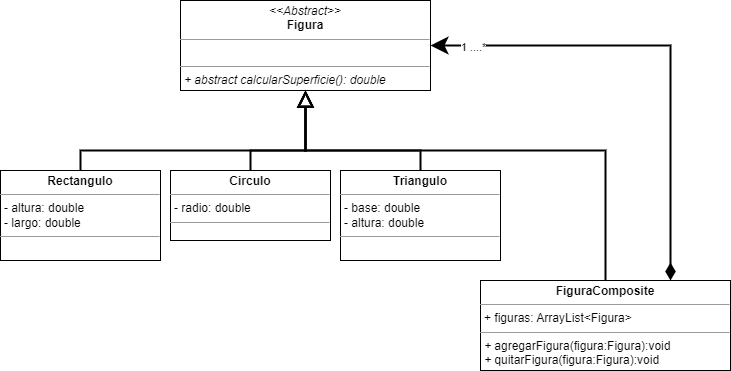

The diagram above was exported from draw.io. Its source (the exported page's mxGraphModel, read from the mxfile embedded in the PNG):
<mxGraphModel dx="868" dy="425" grid="1" gridSize="10" guides="1" tooltips="1" connect="1" arrows="1" fold="1" page="1" pageScale="1" pageWidth="827" pageHeight="1169" math="0" shadow="0">
  <root>
    <mxCell id="0" />
    <mxCell id="1" parent="0" />
    <mxCell id="uEMnamUK4nZeJ68KZAz5-5" style="edgeStyle=orthogonalEdgeStyle;rounded=0;orthogonalLoop=1;jettySize=auto;html=1;endArrow=block;endFill=0;endSize=12;startSize=12;strokeWidth=2;" parent="1" source="uEMnamUK4nZeJ68KZAz5-1" target="uEMnamUK4nZeJ68KZAz5-2" edge="1">
      <mxGeometry relative="1" as="geometry">
        <Array as="points">
          <mxPoint x="120" y="230" />
          <mxPoint x="345" y="230" />
        </Array>
      </mxGeometry>
    </mxCell>
    <mxCell id="uEMnamUK4nZeJ68KZAz5-1" value="&lt;p style=&quot;margin:0px;margin-top:4px;text-align:center;&quot;&gt;&lt;b&gt;Rectangulo&lt;/b&gt;&lt;/p&gt;&lt;hr size=&quot;1&quot;&gt;&lt;p style=&quot;margin:0px;margin-left:4px;&quot;&gt;- altura: double&lt;/p&gt;&lt;p style=&quot;margin:0px;margin-left:4px;&quot;&gt;- largo: double&lt;/p&gt;&lt;hr size=&quot;1&quot;&gt;&lt;p style=&quot;margin:0px;margin-left:4px;&quot;&gt;&lt;br&gt;&lt;/p&gt;" style="verticalAlign=top;align=left;overflow=fill;fontSize=12;fontFamily=Helvetica;html=1;" parent="1" vertex="1">
      <mxGeometry x="40" y="250" width="160" height="90" as="geometry" />
    </mxCell>
    <mxCell id="uEMnamUK4nZeJ68KZAz5-2" value="&lt;p style=&quot;margin:0px;margin-top:4px;text-align:center;&quot;&gt;&lt;i&gt;&amp;lt;&amp;lt;Abstract&amp;gt;&amp;gt;&lt;/i&gt;&lt;br&gt;&lt;b&gt;Figura&lt;/b&gt;&lt;/p&gt;&lt;hr size=&quot;1&quot;&gt;&lt;p style=&quot;margin:0px;margin-left:4px;&quot;&gt;&lt;br&gt;&lt;/p&gt;&lt;hr size=&quot;1&quot;&gt;&lt;p style=&quot;margin:0px;margin-left:4px;&quot;&gt;&lt;i&gt;+ abstract calcularSuperficie(): double&lt;/i&gt;&lt;/p&gt;" style="verticalAlign=top;align=left;overflow=fill;fontSize=12;fontFamily=Helvetica;html=1;" parent="1" vertex="1">
      <mxGeometry x="220" y="80" width="250" height="90" as="geometry" />
    </mxCell>
    <mxCell id="uEMnamUK4nZeJ68KZAz5-6" style="edgeStyle=orthogonalEdgeStyle;rounded=0;orthogonalLoop=1;jettySize=auto;html=1;endArrow=block;endFill=0;startSize=12;endSize=12;strokeWidth=2;" parent="1" source="uEMnamUK4nZeJ68KZAz5-3" target="uEMnamUK4nZeJ68KZAz5-2" edge="1">
      <mxGeometry relative="1" as="geometry">
        <Array as="points">
          <mxPoint x="290" y="230" />
          <mxPoint x="345" y="230" />
        </Array>
      </mxGeometry>
    </mxCell>
    <mxCell id="uEMnamUK4nZeJ68KZAz5-3" value="&lt;p style=&quot;margin:0px;margin-top:4px;text-align:center;&quot;&gt;&lt;b&gt;Circulo&lt;/b&gt;&lt;/p&gt;&lt;hr size=&quot;1&quot;&gt;&lt;p style=&quot;margin:0px;margin-left:4px;&quot;&gt;- radio: double&lt;br&gt;&lt;/p&gt;&lt;hr size=&quot;1&quot;&gt;&lt;p style=&quot;margin:0px;margin-left:4px;&quot;&gt;&lt;br&gt;&lt;/p&gt;" style="verticalAlign=top;align=left;overflow=fill;fontSize=12;fontFamily=Helvetica;html=1;" parent="1" vertex="1">
      <mxGeometry x="210" y="250" width="160" height="70" as="geometry" />
    </mxCell>
    <mxCell id="uEMnamUK4nZeJ68KZAz5-7" style="edgeStyle=orthogonalEdgeStyle;rounded=0;orthogonalLoop=1;jettySize=auto;html=1;endArrow=block;endFill=0;startSize=12;endSize=12;strokeWidth=2;" parent="1" source="uEMnamUK4nZeJ68KZAz5-4" target="uEMnamUK4nZeJ68KZAz5-2" edge="1">
      <mxGeometry relative="1" as="geometry">
        <Array as="points">
          <mxPoint x="460" y="230" />
          <mxPoint x="345" y="230" />
        </Array>
      </mxGeometry>
    </mxCell>
    <mxCell id="uEMnamUK4nZeJ68KZAz5-4" value="&lt;p style=&quot;margin:0px;margin-top:4px;text-align:center;&quot;&gt;&lt;b&gt;Triangulo&lt;/b&gt;&lt;/p&gt;&lt;hr size=&quot;1&quot;&gt;&lt;p style=&quot;margin:0px;margin-left:4px;&quot;&gt;- base: double&lt;/p&gt;&lt;p style=&quot;margin:0px;margin-left:4px;&quot;&gt;- altura: double&lt;/p&gt;&lt;hr size=&quot;1&quot;&gt;&lt;p style=&quot;margin:0px;margin-left:4px;&quot;&gt;&lt;br&gt;&lt;/p&gt;" style="verticalAlign=top;align=left;overflow=fill;fontSize=12;fontFamily=Helvetica;html=1;" parent="1" vertex="1">
      <mxGeometry x="380" y="250" width="160" height="90" as="geometry" />
    </mxCell>
    <mxCell id="uEMnamUK4nZeJ68KZAz5-8" style="edgeStyle=orthogonalEdgeStyle;rounded=0;orthogonalLoop=1;jettySize=auto;html=1;endArrow=block;endFill=0;startSize=12;endSize=12;strokeWidth=2;" parent="1" source="6Z5DvnLJokv9qND32H7o-1" target="uEMnamUK4nZeJ68KZAz5-2" edge="1">
      <mxGeometry relative="1" as="geometry">
        <Array as="points">
          <mxPoint x="645" y="230" />
          <mxPoint x="345" y="230" />
        </Array>
      </mxGeometry>
    </mxCell>
    <mxCell id="uEMnamUK4nZeJ68KZAz5-9" style="edgeStyle=orthogonalEdgeStyle;rounded=0;orthogonalLoop=1;jettySize=auto;html=1;endArrow=classic;endFill=1;startSize=12;endSize=12;startArrow=diamondThin;startFill=1;strokeWidth=2;" parent="1" source="6Z5DvnLJokv9qND32H7o-1" target="uEMnamUK4nZeJ68KZAz5-2" edge="1">
      <mxGeometry relative="1" as="geometry">
        <Array as="points">
          <mxPoint x="710" y="125" />
        </Array>
      </mxGeometry>
    </mxCell>
    <mxCell id="6Z5DvnLJokv9qND32H7o-2" value="1 ....*" style="edgeLabel;html=1;align=center;verticalAlign=middle;resizable=0;points=[];" parent="uEMnamUK4nZeJ68KZAz5-9" connectable="0" vertex="1">
      <mxGeometry x="0.8232" y="1" relative="1" as="geometry">
        <mxPoint as="offset" />
      </mxGeometry>
    </mxCell>
    <mxCell id="6Z5DvnLJokv9qND32H7o-1" value="&lt;p style=&quot;margin:0px;margin-top:4px;text-align:center;&quot;&gt;&lt;b&gt;FiguraComposite&lt;/b&gt;&lt;/p&gt;&lt;hr size=&quot;1&quot;&gt;&lt;p style=&quot;margin:0px;margin-left:4px;&quot;&gt;+ figuras: ArrayList&amp;lt;Figura&amp;gt;&lt;/p&gt;&lt;hr size=&quot;1&quot;&gt;&lt;p style=&quot;margin:0px;margin-left:4px;&quot;&gt;&lt;i&gt;+ &lt;/i&gt;agregarFigura(figura:Figura):void&lt;/p&gt;&lt;p style=&quot;margin:0px;margin-left:4px;&quot;&gt;&lt;i&gt;+&amp;nbsp;&lt;/i&gt;quitarFigura(figura:Figura):void&lt;br&gt;&lt;/p&gt;" style="verticalAlign=top;align=left;overflow=fill;fontSize=12;fontFamily=Helvetica;html=1;" parent="1" vertex="1">
      <mxGeometry x="520" y="360" width="250" height="90" as="geometry" />
    </mxCell>
  </root>
</mxGraphModel>